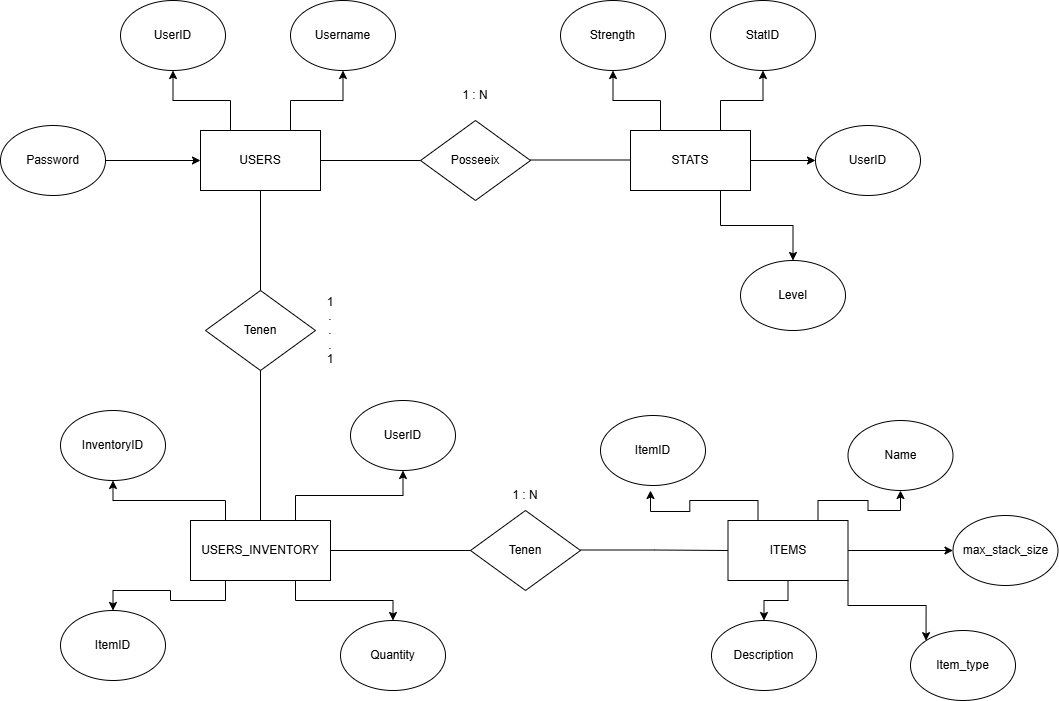

The diagram above was exported from draw.io. Its source (the exported page's mxGraphModel, read from the mxfile embedded in the PNG):
<mxGraphModel dx="1793" dy="1984" grid="1" gridSize="10" guides="1" tooltips="1" connect="1" arrows="1" fold="1" page="1" pageScale="1" pageWidth="827" pageHeight="1169" math="0" shadow="0">
  <root>
    <mxCell id="0" />
    <mxCell id="1" parent="0" />
    <mxCell id="EaYeYXHgp0eL7w819QKS-14" edge="1" parent="1" source="EaYeYXHgp0eL7w819QKS-1" style="edgeStyle=orthogonalEdgeStyle;rounded=0;orthogonalLoop=1;jettySize=auto;html=1;exitX=0.25;exitY=0;exitDx=0;exitDy=0;entryX=0.5;entryY=1;entryDx=0;entryDy=0;" target="EaYeYXHgp0eL7w819QKS-11">
      <mxGeometry relative="1" as="geometry" />
    </mxCell>
    <mxCell id="EaYeYXHgp0eL7w819QKS-15" edge="1" parent="1" source="EaYeYXHgp0eL7w819QKS-1" style="edgeStyle=orthogonalEdgeStyle;rounded=0;orthogonalLoop=1;jettySize=auto;html=1;exitX=0.75;exitY=0;exitDx=0;exitDy=0;entryX=0.5;entryY=1;entryDx=0;entryDy=0;" target="EaYeYXHgp0eL7w819QKS-12">
      <mxGeometry relative="1" as="geometry" />
    </mxCell>
    <mxCell id="EaYeYXHgp0eL7w819QKS-1" parent="1" style="rounded=0;whiteSpace=wrap;html=1;" value="USERS" vertex="1">
      <mxGeometry height="60" width="120" x="210" y="-1020" as="geometry" />
    </mxCell>
    <mxCell id="EaYeYXHgp0eL7w819QKS-27" edge="1" parent="1" source="EaYeYXHgp0eL7w819QKS-2" style="edgeStyle=orthogonalEdgeStyle;rounded=0;orthogonalLoop=1;jettySize=auto;html=1;exitX=0.75;exitY=0;exitDx=0;exitDy=0;entryX=0.5;entryY=1;entryDx=0;entryDy=0;" target="EaYeYXHgp0eL7w819QKS-18">
      <mxGeometry relative="1" as="geometry" />
    </mxCell>
    <mxCell id="EaYeYXHgp0eL7w819QKS-28" edge="1" parent="1" source="EaYeYXHgp0eL7w819QKS-2" style="edgeStyle=orthogonalEdgeStyle;rounded=0;orthogonalLoop=1;jettySize=auto;html=1;exitX=0.25;exitY=0;exitDx=0;exitDy=0;entryX=0.5;entryY=1;entryDx=0;entryDy=0;" target="EaYeYXHgp0eL7w819QKS-17">
      <mxGeometry relative="1" as="geometry" />
    </mxCell>
    <mxCell id="EaYeYXHgp0eL7w819QKS-29" edge="1" parent="1" source="EaYeYXHgp0eL7w819QKS-2" style="edgeStyle=orthogonalEdgeStyle;rounded=0;orthogonalLoop=1;jettySize=auto;html=1;exitX=0.25;exitY=1;exitDx=0;exitDy=0;entryX=0.5;entryY=0;entryDx=0;entryDy=0;" target="EaYeYXHgp0eL7w819QKS-19">
      <mxGeometry relative="1" as="geometry" />
    </mxCell>
    <mxCell id="EaYeYXHgp0eL7w819QKS-30" edge="1" parent="1" source="EaYeYXHgp0eL7w819QKS-2" style="edgeStyle=orthogonalEdgeStyle;rounded=0;orthogonalLoop=1;jettySize=auto;html=1;exitX=0.75;exitY=1;exitDx=0;exitDy=0;entryX=0.5;entryY=0;entryDx=0;entryDy=0;" target="EaYeYXHgp0eL7w819QKS-20">
      <mxGeometry relative="1" as="geometry" />
    </mxCell>
    <mxCell id="EaYeYXHgp0eL7w819QKS-2" parent="1" style="rounded=0;whiteSpace=wrap;html=1;" value="USERS_INVENTORY" vertex="1">
      <mxGeometry height="60" width="140" x="200" y="-630" as="geometry" />
    </mxCell>
    <mxCell id="EaYeYXHgp0eL7w819QKS-24" edge="1" parent="1" source="EaYeYXHgp0eL7w819QKS-3" style="edgeStyle=orthogonalEdgeStyle;rounded=0;orthogonalLoop=1;jettySize=auto;html=1;exitX=0.5;exitY=1;exitDx=0;exitDy=0;entryX=0.5;entryY=0;entryDx=0;entryDy=0;" target="EaYeYXHgp0eL7w819QKS-23">
      <mxGeometry relative="1" as="geometry" />
    </mxCell>
    <mxCell id="EaYeYXHgp0eL7w819QKS-25" edge="1" parent="1" source="EaYeYXHgp0eL7w819QKS-3" style="edgeStyle=orthogonalEdgeStyle;rounded=0;orthogonalLoop=1;jettySize=auto;html=1;exitX=0.75;exitY=0;exitDx=0;exitDy=0;entryX=0.5;entryY=1;entryDx=0;entryDy=0;" target="EaYeYXHgp0eL7w819QKS-22">
      <mxGeometry relative="1" as="geometry">
        <mxPoint x="920" y="-680" as="targetPoint" />
      </mxGeometry>
    </mxCell>
    <mxCell id="EaYeYXHgp0eL7w819QKS-26" edge="1" parent="1" source="EaYeYXHgp0eL7w819QKS-3" style="edgeStyle=orthogonalEdgeStyle;rounded=0;orthogonalLoop=1;jettySize=auto;html=1;exitX=0.25;exitY=0;exitDx=0;exitDy=0;entryX=0.5;entryY=1;entryDx=0;entryDy=0;">
      <mxGeometry relative="1" as="geometry">
        <mxPoint x="660" y="-660" as="targetPoint" />
      </mxGeometry>
    </mxCell>
    <mxCell id="0CeHOMWVVNgkfU03es8n-3" edge="1" parent="1" source="EaYeYXHgp0eL7w819QKS-3" style="edgeStyle=orthogonalEdgeStyle;rounded=0;orthogonalLoop=1;jettySize=auto;html=1;exitX=1;exitY=1;exitDx=0;exitDy=0;entryX=0;entryY=0;entryDx=0;entryDy=0;" target="0CeHOMWVVNgkfU03es8n-2">
      <mxGeometry relative="1" as="geometry" />
    </mxCell>
    <mxCell id="0CeHOMWVVNgkfU03es8n-4" edge="1" parent="1" source="EaYeYXHgp0eL7w819QKS-3" style="edgeStyle=orthogonalEdgeStyle;rounded=0;orthogonalLoop=1;jettySize=auto;html=1;exitX=1;exitY=0.5;exitDx=0;exitDy=0;" target="0CeHOMWVVNgkfU03es8n-1">
      <mxGeometry relative="1" as="geometry" />
    </mxCell>
    <mxCell id="EaYeYXHgp0eL7w819QKS-3" parent="1" style="rounded=0;whiteSpace=wrap;html=1;" value="ITEMS" vertex="1">
      <mxGeometry height="60" width="120" x="737.5" y="-630" as="geometry" />
    </mxCell>
    <mxCell id="EaYeYXHgp0eL7w819QKS-4" parent="1" style="rhombus;whiteSpace=wrap;html=1;" value="Tenen" vertex="1">
      <mxGeometry height="80" width="110" x="215" y="-860" as="geometry" />
    </mxCell>
    <mxCell id="EaYeYXHgp0eL7w819QKS-6" edge="1" parent="1" source="EaYeYXHgp0eL7w819QKS-1" style="edgeStyle=orthogonalEdgeStyle;rounded=0;orthogonalLoop=1;jettySize=auto;html=1;exitX=0.5;exitY=1;exitDx=0;exitDy=0;strokeColor=default;endArrow=none;endFill=0;entryX=0.5;entryY=0;entryDx=0;entryDy=0;" target="EaYeYXHgp0eL7w819QKS-4">
      <mxGeometry relative="1" as="geometry">
        <mxPoint x="70" y="-550.5" as="sourcePoint" />
        <mxPoint x="280" y="-850" as="targetPoint" />
      </mxGeometry>
    </mxCell>
    <mxCell id="EaYeYXHgp0eL7w819QKS-8" parent="1" style="rhombus;whiteSpace=wrap;html=1;" value="Tenen" vertex="1">
      <mxGeometry height="80" width="110" x="480" y="-640" as="geometry" />
    </mxCell>
    <mxCell id="EaYeYXHgp0eL7w819QKS-11" parent="1" style="ellipse;whiteSpace=wrap;html=1;" value="UserID" vertex="1">
      <mxGeometry height="70" width="105" x="130" y="-1150" as="geometry" />
    </mxCell>
    <mxCell id="EaYeYXHgp0eL7w819QKS-12" parent="1" style="ellipse;whiteSpace=wrap;html=1;" value="Username" vertex="1">
      <mxGeometry height="70" width="105" x="300" y="-1150" as="geometry" />
    </mxCell>
    <mxCell id="EaYeYXHgp0eL7w819QKS-31" edge="1" parent="1" source="EaYeYXHgp0eL7w819QKS-13" style="edgeStyle=orthogonalEdgeStyle;rounded=0;orthogonalLoop=1;jettySize=auto;html=1;exitX=1;exitY=0.5;exitDx=0;exitDy=0;" target="EaYeYXHgp0eL7w819QKS-1">
      <mxGeometry relative="1" as="geometry" />
    </mxCell>
    <mxCell id="EaYeYXHgp0eL7w819QKS-13" parent="1" style="ellipse;whiteSpace=wrap;html=1;" value="Password" vertex="1">
      <mxGeometry height="70" width="105" x="10" y="-1025" as="geometry" />
    </mxCell>
    <mxCell id="EaYeYXHgp0eL7w819QKS-17" parent="1" style="ellipse;whiteSpace=wrap;html=1;" value="InventoryID" vertex="1">
      <mxGeometry height="70" width="105" x="70" y="-740" as="geometry" />
    </mxCell>
    <mxCell id="EaYeYXHgp0eL7w819QKS-18" parent="1" style="ellipse;whiteSpace=wrap;html=1;" value="UserID" vertex="1">
      <mxGeometry height="70" width="105" x="360" y="-750" as="geometry" />
    </mxCell>
    <mxCell id="EaYeYXHgp0eL7w819QKS-19" parent="1" style="ellipse;whiteSpace=wrap;html=1;" value="ItemID" vertex="1">
      <mxGeometry height="70" width="105" x="70" y="-540" as="geometry" />
    </mxCell>
    <mxCell id="EaYeYXHgp0eL7w819QKS-20" parent="1" style="ellipse;whiteSpace=wrap;html=1;" value="Quantity" vertex="1">
      <mxGeometry height="70" width="105" x="350" y="-530" as="geometry" />
    </mxCell>
    <mxCell id="EaYeYXHgp0eL7w819QKS-21" parent="1" style="ellipse;whiteSpace=wrap;html=1;" value="ItemID" vertex="1">
      <mxGeometry height="70" width="105" x="610" y="-735" as="geometry" />
    </mxCell>
    <mxCell id="EaYeYXHgp0eL7w819QKS-22" parent="1" style="ellipse;whiteSpace=wrap;html=1;" value="Name" vertex="1">
      <mxGeometry height="70" width="105" x="857.5" y="-730" as="geometry" />
    </mxCell>
    <mxCell id="EaYeYXHgp0eL7w819QKS-23" parent="1" style="ellipse;whiteSpace=wrap;html=1;" value="Description" vertex="1">
      <mxGeometry height="70" width="105" x="721" y="-530" as="geometry" />
    </mxCell>
    <mxCell id="EaYeYXHgp0eL7w819QKS-34" edge="1" parent="1" style="edgeStyle=orthogonalEdgeStyle;rounded=0;orthogonalLoop=1;jettySize=auto;html=1;strokeColor=default;endArrow=none;endFill=0;entryX=0.5;entryY=0;entryDx=0;entryDy=0;" target="EaYeYXHgp0eL7w819QKS-2">
      <mxGeometry relative="1" as="geometry">
        <mxPoint x="270" y="-780" as="sourcePoint" />
        <mxPoint x="270" y="-780" as="targetPoint" />
      </mxGeometry>
    </mxCell>
    <mxCell id="HR4b9jps1MkC_dLVbGqM-1" parent="1" style="text;html=1;whiteSpace=wrap;strokeColor=none;fillColor=none;align=center;verticalAlign=middle;rounded=0;" value="1&lt;div&gt;.&lt;/div&gt;&lt;div&gt;.&lt;/div&gt;&lt;div&gt;.&lt;/div&gt;&lt;div&gt;1&lt;/div&gt;" vertex="1">
      <mxGeometry height="30" width="60" x="310" y="-835" as="geometry" />
    </mxCell>
    <mxCell id="HR4b9jps1MkC_dLVbGqM-2" parent="1" style="text;html=1;whiteSpace=wrap;strokeColor=none;fillColor=none;align=center;verticalAlign=middle;rounded=0;" value="1 : N" vertex="1">
      <mxGeometry height="30" width="60" x="505" y="-670" as="geometry" />
    </mxCell>
    <mxCell id="HR4b9jps1MkC_dLVbGqM-3" edge="1" parent="1" source="HR4b9jps1MkC_dLVbGqM-5" style="edgeStyle=orthogonalEdgeStyle;rounded=0;orthogonalLoop=1;jettySize=auto;html=1;exitX=0.25;exitY=0;exitDx=0;exitDy=0;entryX=0.5;entryY=1;entryDx=0;entryDy=0;" target="HR4b9jps1MkC_dLVbGqM-6">
      <mxGeometry relative="1" as="geometry" />
    </mxCell>
    <mxCell id="HR4b9jps1MkC_dLVbGqM-4" edge="1" parent="1" source="HR4b9jps1MkC_dLVbGqM-5" style="edgeStyle=orthogonalEdgeStyle;rounded=0;orthogonalLoop=1;jettySize=auto;html=1;exitX=0.75;exitY=0;exitDx=0;exitDy=0;entryX=0.5;entryY=1;entryDx=0;entryDy=0;" target="HR4b9jps1MkC_dLVbGqM-7">
      <mxGeometry relative="1" as="geometry" />
    </mxCell>
    <mxCell id="HR4b9jps1MkC_dLVbGqM-15" edge="1" parent="1" source="HR4b9jps1MkC_dLVbGqM-5" style="edgeStyle=orthogonalEdgeStyle;rounded=0;orthogonalLoop=1;jettySize=auto;html=1;exitX=1;exitY=0.5;exitDx=0;exitDy=0;entryX=0;entryY=0.5;entryDx=0;entryDy=0;" target="HR4b9jps1MkC_dLVbGqM-13">
      <mxGeometry relative="1" as="geometry" />
    </mxCell>
    <mxCell id="HR4b9jps1MkC_dLVbGqM-16" edge="1" parent="1" source="HR4b9jps1MkC_dLVbGqM-5" style="edgeStyle=orthogonalEdgeStyle;rounded=0;orthogonalLoop=1;jettySize=auto;html=1;exitX=0.75;exitY=1;exitDx=0;exitDy=0;entryX=0.5;entryY=0;entryDx=0;entryDy=0;" target="HR4b9jps1MkC_dLVbGqM-14">
      <mxGeometry relative="1" as="geometry" />
    </mxCell>
    <mxCell id="HR4b9jps1MkC_dLVbGqM-5" parent="1" style="rounded=0;whiteSpace=wrap;html=1;" value="STATS" vertex="1">
      <mxGeometry height="60" width="120" x="640" y="-1020" as="geometry" />
    </mxCell>
    <mxCell id="HR4b9jps1MkC_dLVbGqM-6" parent="1" style="ellipse;whiteSpace=wrap;html=1;" value="Strength" vertex="1">
      <mxGeometry height="70" width="105" x="570" y="-1150" as="geometry" />
    </mxCell>
    <mxCell id="HR4b9jps1MkC_dLVbGqM-7" parent="1" style="ellipse;whiteSpace=wrap;html=1;" value="StatID" vertex="1">
      <mxGeometry height="70" width="105" x="720" y="-1150" as="geometry" />
    </mxCell>
    <mxCell id="HR4b9jps1MkC_dLVbGqM-10" parent="1" style="rhombus;whiteSpace=wrap;html=1;" value="Posseeix" vertex="1">
      <mxGeometry height="80" width="110" x="430" y="-1030" as="geometry" />
    </mxCell>
    <mxCell id="HR4b9jps1MkC_dLVbGqM-11" edge="1" parent="1" source="EaYeYXHgp0eL7w819QKS-1" style="edgeStyle=orthogonalEdgeStyle;rounded=0;orthogonalLoop=1;jettySize=auto;html=1;exitX=1;exitY=0.5;exitDx=0;exitDy=0;strokeColor=default;endArrow=none;endFill=0;entryX=0;entryY=0.5;entryDx=0;entryDy=0;" target="HR4b9jps1MkC_dLVbGqM-10">
      <mxGeometry relative="1" as="geometry">
        <mxPoint x="360" y="-990" as="sourcePoint" />
        <mxPoint x="360" y="-890" as="targetPoint" />
      </mxGeometry>
    </mxCell>
    <mxCell id="HR4b9jps1MkC_dLVbGqM-12" edge="1" parent="1" style="edgeStyle=orthogonalEdgeStyle;rounded=0;orthogonalLoop=1;jettySize=auto;html=1;exitX=1;exitY=0.5;exitDx=0;exitDy=0;strokeColor=default;endArrow=none;endFill=0;entryX=0;entryY=0.5;entryDx=0;entryDy=0;">
      <mxGeometry relative="1" as="geometry">
        <mxPoint x="540" y="-990.5" as="sourcePoint" />
        <mxPoint x="640" y="-990.5" as="targetPoint" />
      </mxGeometry>
    </mxCell>
    <mxCell id="HR4b9jps1MkC_dLVbGqM-13" parent="1" style="ellipse;whiteSpace=wrap;html=1;" value="UserID" vertex="1">
      <mxGeometry height="70" width="105" x="825" y="-1025" as="geometry" />
    </mxCell>
    <mxCell id="HR4b9jps1MkC_dLVbGqM-14" parent="1" style="ellipse;whiteSpace=wrap;html=1;" value="Level" vertex="1">
      <mxGeometry height="70" width="105" x="750" y="-890" as="geometry" />
    </mxCell>
    <mxCell id="HR4b9jps1MkC_dLVbGqM-17" edge="1" parent="1" source="EaYeYXHgp0eL7w819QKS-2" style="edgeStyle=orthogonalEdgeStyle;rounded=0;orthogonalLoop=1;jettySize=auto;html=1;exitX=1;exitY=0.5;exitDx=0;exitDy=0;strokeColor=default;endArrow=none;endFill=0;entryX=0;entryY=0.5;entryDx=0;entryDy=0;" target="EaYeYXHgp0eL7w819QKS-8">
      <mxGeometry relative="1" as="geometry">
        <mxPoint x="450" y="-540" as="sourcePoint" />
        <mxPoint x="550" y="-540" as="targetPoint" />
      </mxGeometry>
    </mxCell>
    <mxCell id="HR4b9jps1MkC_dLVbGqM-18" edge="1" parent="1" style="edgeStyle=orthogonalEdgeStyle;rounded=0;orthogonalLoop=1;jettySize=auto;html=1;exitX=1;exitY=0.5;exitDx=0;exitDy=0;strokeColor=default;endArrow=none;endFill=0;entryX=0;entryY=0.5;entryDx=0;entryDy=0;" target="EaYeYXHgp0eL7w819QKS-3">
      <mxGeometry relative="1" as="geometry">
        <mxPoint x="590" y="-600.5" as="sourcePoint" />
        <mxPoint x="730" y="-600" as="targetPoint" />
      </mxGeometry>
    </mxCell>
    <mxCell id="HR4b9jps1MkC_dLVbGqM-19" parent="1" style="text;html=1;whiteSpace=wrap;strokeColor=none;fillColor=none;align=center;verticalAlign=middle;rounded=0;" value="1 : N" vertex="1">
      <mxGeometry height="30" width="60" x="455" y="-1070" as="geometry" />
    </mxCell>
    <mxCell id="0CeHOMWVVNgkfU03es8n-1" parent="1" style="ellipse;whiteSpace=wrap;html=1;" value="max_stack_size" vertex="1">
      <mxGeometry height="70" width="105" x="962.5" y="-635" as="geometry" />
    </mxCell>
    <mxCell id="0CeHOMWVVNgkfU03es8n-2" parent="1" style="ellipse;whiteSpace=wrap;html=1;" value="Item_type" vertex="1">
      <mxGeometry height="70" width="105" x="920" y="-520" as="geometry" />
    </mxCell>
  </root>
</mxGraphModel>